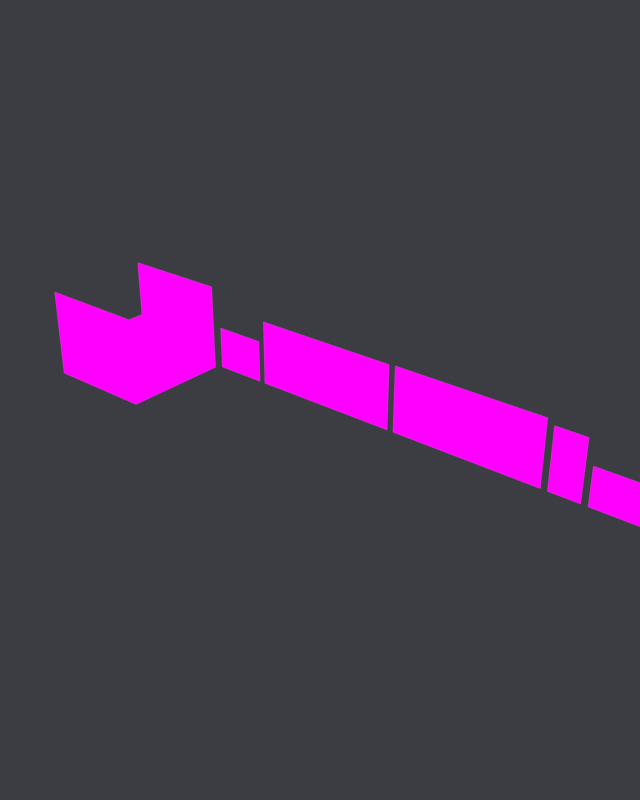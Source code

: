 # Source: aruun_reference.blend  (saved by Blender 5.2.45; exported with 4.5.12 LTS)
import bpy
from mathutils import Matrix  # noqa: F401  (used for matrix-valued properties, if any)

bpy.ops.wm.read_factory_settings(use_empty=True)
scene = bpy.context.scene
scene.name = 'Scene'

# ---- collections
col_reference = bpy.data.collections.new('REFERENCE'); scene.collection.children.link(col_reference)

# ---- images (referenced by path relative to the original .blend; pixels are not part of the script)
import os
ASSET_DIR = os.environ.get("B2B_ASSET_DIR", "")  # directory of the original .blend (textures are referenced by path, not embedded)
HERE = os.path.dirname(os.path.abspath(__file__))  # packed textures are extracted next to this script under _unpacked/

def load_image(name, relpath, width, height, colorspace="sRGB"):
    """Load a texture the original file referenced (path relative to the .blend, or extracted next to this script)."""
    p = next((c for c in (os.path.join(HERE, relpath), os.path.join(ASSET_DIR, relpath)) if relpath and os.path.exists(c)), "")
    if p:
        img = bpy.data.images.load(p, check_existing=True)
        img.name = name
    else:  # same state as the original file: an image datablock whose file is absent (Cycles renders it pink)
        img = bpy.data.images.new(name, width, height)
        img.source = "FILE"
        img.filepath = "//" + (relpath or name)
    img.colorspace_settings.name = colorspace
    return img
img_aruun_front_png = load_image('aruun_front.png', 'aruun_front.png', 1024, 1024, 'sRGB')
img_aruun_back_png = load_image('aruun_back.png', 'aruun_back.png', 1024, 1024, 'sRGB')
img_aruun_side_png = load_image('aruun_side.png', 'aruun_side.png', 1024, 1024, 'sRGB')
img_detail_head_png_001 = load_image('detail_head.png.001', 'detail_head.png', 1024, 1024, 'sRGB')
img_detail_mace_png_001 = load_image('detail_mace.png.001', 'detail_mace.png', 1024, 1024, 'sRGB')
img_detail_expressions_png_001 = load_image('detail_expressions.png.001', 'detail_expressions.png', 1024, 1024, 'sRGB')
img_detail_wing_sketch_png_001 = load_image('detail_wing_sketch.png.001', 'detail_wing_sketch.png', 1024, 1024, 'sRGB')
img_detail_beetle_ref_png_001 = load_image('detail_beetle_ref.png.001', 'detail_beetle_ref.png', 1024, 1024, 'sRGB')

# ---- materials (node trees are filled in below, after node groups)
mat_ref_front = bpy.data.materials.new('Ref_Front')
mat_ref_front.use_backface_culling = True
mat_ref_back = bpy.data.materials.new('Ref_Back')
mat_ref_back.use_backface_culling = True
mat_ref_side = bpy.data.materials.new('Ref_Side')
mat_ref_side.use_backface_culling = True
mat_ref_detail_head = bpy.data.materials.new('Ref_detail_head')
mat_ref_detail_head.use_backface_culling = True
mat_ref_detail_mace = bpy.data.materials.new('Ref_detail_mace')
mat_ref_detail_mace.use_backface_culling = True
mat_ref_detail_expressions = bpy.data.materials.new('Ref_detail_expressions')
mat_ref_detail_expressions.use_backface_culling = True
mat_ref_detail_wing_sketch = bpy.data.materials.new('Ref_detail_wing_sketch')
mat_ref_detail_wing_sketch.use_backface_culling = True
mat_ref_detail_beetle_ref = bpy.data.materials.new('Ref_detail_beetle_ref')
mat_ref_detail_beetle_ref.use_backface_culling = True

# ---- material node trees
mat_ref_front.use_nodes = True; mat_ref_front.node_tree.nodes.clear()
_N = mat_ref_front.node_tree.nodes; _L = mat_ref_front.node_tree.links
n0 = _N.new('ShaderNodeTexImage'); n0.name = 'Image Texture'; n0.location = (0, 0)
n0.image = img_aruun_front_png
n1 = _N.new('ShaderNodeEmission'); n1.name = 'Emission'; n1.location = (0, 0)
n2 = _N.new('ShaderNodeBsdfTransparent'); n2.name = 'Transparent BSDF'; n2.location = (0, 0)
n3 = _N.new('ShaderNodeMixShader'); n3.name = 'Mix Shader'; n3.location = (0, 0)
n4 = _N.new('ShaderNodeOutputMaterial'); n4.name = 'Material Output'; n4.location = (0, 0)
n5 = _N.new('ShaderNodeMath'); n5.name = 'Math'; n5.location = (0, 0)
n5.operation = 'MULTIPLY'
n5.inputs[1].default_value = 1.0
_L.new(n0.outputs[0], n1.inputs[0])
_L.new(n0.outputs[1], n5.inputs[0])
_L.new(n5.outputs[0], n3.inputs[0])
_L.new(n2.outputs[0], n3.inputs[1])
_L.new(n1.outputs[0], n3.inputs[2])
_L.new(n3.outputs[0], n4.inputs[0])
n4.is_active_output = True
mat_ref_back.use_nodes = True; mat_ref_back.node_tree.nodes.clear()
_N = mat_ref_back.node_tree.nodes; _L = mat_ref_back.node_tree.links
n0 = _N.new('ShaderNodeTexImage'); n0.name = 'Image Texture'; n0.location = (0, 0)
n0.image = img_aruun_back_png
n1 = _N.new('ShaderNodeEmission'); n1.name = 'Emission'; n1.location = (0, 0)
n2 = _N.new('ShaderNodeBsdfTransparent'); n2.name = 'Transparent BSDF'; n2.location = (0, 0)
n3 = _N.new('ShaderNodeMixShader'); n3.name = 'Mix Shader'; n3.location = (0, 0)
n4 = _N.new('ShaderNodeOutputMaterial'); n4.name = 'Material Output'; n4.location = (0, 0)
n5 = _N.new('ShaderNodeMath'); n5.name = 'Math'; n5.location = (0, 0)
n5.operation = 'MULTIPLY'
n5.inputs[1].default_value = 1.0
_L.new(n0.outputs[0], n1.inputs[0])
_L.new(n0.outputs[1], n5.inputs[0])
_L.new(n5.outputs[0], n3.inputs[0])
_L.new(n2.outputs[0], n3.inputs[1])
_L.new(n1.outputs[0], n3.inputs[2])
_L.new(n3.outputs[0], n4.inputs[0])
n4.is_active_output = True
mat_ref_side.use_nodes = True; mat_ref_side.node_tree.nodes.clear()
_N = mat_ref_side.node_tree.nodes; _L = mat_ref_side.node_tree.links
n0 = _N.new('ShaderNodeTexImage'); n0.name = 'Image Texture'; n0.location = (0, 0)
n0.image = img_aruun_side_png
n1 = _N.new('ShaderNodeEmission'); n1.name = 'Emission'; n1.location = (0, 0)
n2 = _N.new('ShaderNodeBsdfTransparent'); n2.name = 'Transparent BSDF'; n2.location = (0, 0)
n3 = _N.new('ShaderNodeMixShader'); n3.name = 'Mix Shader'; n3.location = (0, 0)
n4 = _N.new('ShaderNodeOutputMaterial'); n4.name = 'Material Output'; n4.location = (0, 0)
n5 = _N.new('ShaderNodeMath'); n5.name = 'Math'; n5.location = (0, 0)
n5.operation = 'MULTIPLY'
n5.inputs[1].default_value = 1.0
_L.new(n0.outputs[0], n1.inputs[0])
_L.new(n0.outputs[1], n5.inputs[0])
_L.new(n5.outputs[0], n3.inputs[0])
_L.new(n2.outputs[0], n3.inputs[1])
_L.new(n1.outputs[0], n3.inputs[2])
_L.new(n3.outputs[0], n4.inputs[0])
n4.is_active_output = True
mat_ref_detail_head.use_nodes = True; mat_ref_detail_head.node_tree.nodes.clear()
_N = mat_ref_detail_head.node_tree.nodes; _L = mat_ref_detail_head.node_tree.links
n0 = _N.new('ShaderNodeTexImage'); n0.name = 'Image Texture'; n0.location = (0, 0)
n0.image = img_detail_head_png_001
n1 = _N.new('ShaderNodeEmission'); n1.name = 'Emission'; n1.location = (0, 0)
n2 = _N.new('ShaderNodeBsdfTransparent'); n2.name = 'Transparent BSDF'; n2.location = (0, 0)
n3 = _N.new('ShaderNodeMixShader'); n3.name = 'Mix Shader'; n3.location = (0, 0)
n4 = _N.new('ShaderNodeOutputMaterial'); n4.name = 'Material Output'; n4.location = (0, 0)
n5 = _N.new('ShaderNodeMath'); n5.name = 'Math'; n5.location = (0, 0)
n5.operation = 'MULTIPLY'
n5.inputs[1].default_value = 1.0
_L.new(n0.outputs[0], n1.inputs[0])
_L.new(n0.outputs[1], n5.inputs[0])
_L.new(n5.outputs[0], n3.inputs[0])
_L.new(n2.outputs[0], n3.inputs[1])
_L.new(n1.outputs[0], n3.inputs[2])
_L.new(n3.outputs[0], n4.inputs[0])
n4.is_active_output = True
mat_ref_detail_mace.use_nodes = True; mat_ref_detail_mace.node_tree.nodes.clear()
_N = mat_ref_detail_mace.node_tree.nodes; _L = mat_ref_detail_mace.node_tree.links
n0 = _N.new('ShaderNodeTexImage'); n0.name = 'Image Texture'; n0.location = (0, 0)
n0.image = img_detail_mace_png_001
n1 = _N.new('ShaderNodeEmission'); n1.name = 'Emission'; n1.location = (0, 0)
n2 = _N.new('ShaderNodeBsdfTransparent'); n2.name = 'Transparent BSDF'; n2.location = (0, 0)
n3 = _N.new('ShaderNodeMixShader'); n3.name = 'Mix Shader'; n3.location = (0, 0)
n4 = _N.new('ShaderNodeOutputMaterial'); n4.name = 'Material Output'; n4.location = (0, 0)
n5 = _N.new('ShaderNodeMath'); n5.name = 'Math'; n5.location = (0, 0)
n5.operation = 'MULTIPLY'
n5.inputs[1].default_value = 1.0
_L.new(n0.outputs[0], n1.inputs[0])
_L.new(n0.outputs[1], n5.inputs[0])
_L.new(n5.outputs[0], n3.inputs[0])
_L.new(n2.outputs[0], n3.inputs[1])
_L.new(n1.outputs[0], n3.inputs[2])
_L.new(n3.outputs[0], n4.inputs[0])
n4.is_active_output = True
mat_ref_detail_expressions.use_nodes = True; mat_ref_detail_expressions.node_tree.nodes.clear()
_N = mat_ref_detail_expressions.node_tree.nodes; _L = mat_ref_detail_expressions.node_tree.links
n0 = _N.new('ShaderNodeTexImage'); n0.name = 'Image Texture'; n0.location = (0, 0)
n0.image = img_detail_expressions_png_001
n1 = _N.new('ShaderNodeEmission'); n1.name = 'Emission'; n1.location = (0, 0)
n2 = _N.new('ShaderNodeBsdfTransparent'); n2.name = 'Transparent BSDF'; n2.location = (0, 0)
n3 = _N.new('ShaderNodeMixShader'); n3.name = 'Mix Shader'; n3.location = (0, 0)
n4 = _N.new('ShaderNodeOutputMaterial'); n4.name = 'Material Output'; n4.location = (0, 0)
n5 = _N.new('ShaderNodeMath'); n5.name = 'Math'; n5.location = (0, 0)
n5.operation = 'MULTIPLY'
n5.inputs[1].default_value = 1.0
_L.new(n0.outputs[0], n1.inputs[0])
_L.new(n0.outputs[1], n5.inputs[0])
_L.new(n5.outputs[0], n3.inputs[0])
_L.new(n2.outputs[0], n3.inputs[1])
_L.new(n1.outputs[0], n3.inputs[2])
_L.new(n3.outputs[0], n4.inputs[0])
n4.is_active_output = True
mat_ref_detail_wing_sketch.use_nodes = True; mat_ref_detail_wing_sketch.node_tree.nodes.clear()
_N = mat_ref_detail_wing_sketch.node_tree.nodes; _L = mat_ref_detail_wing_sketch.node_tree.links
n0 = _N.new('ShaderNodeTexImage'); n0.name = 'Image Texture'; n0.location = (0, 0)
n0.image = img_detail_wing_sketch_png_001
n1 = _N.new('ShaderNodeEmission'); n1.name = 'Emission'; n1.location = (0, 0)
n2 = _N.new('ShaderNodeBsdfTransparent'); n2.name = 'Transparent BSDF'; n2.location = (0, 0)
n3 = _N.new('ShaderNodeMixShader'); n3.name = 'Mix Shader'; n3.location = (0, 0)
n4 = _N.new('ShaderNodeOutputMaterial'); n4.name = 'Material Output'; n4.location = (0, 0)
n5 = _N.new('ShaderNodeMath'); n5.name = 'Math'; n5.location = (0, 0)
n5.operation = 'MULTIPLY'
n5.inputs[1].default_value = 1.0
_L.new(n0.outputs[0], n1.inputs[0])
_L.new(n0.outputs[1], n5.inputs[0])
_L.new(n5.outputs[0], n3.inputs[0])
_L.new(n2.outputs[0], n3.inputs[1])
_L.new(n1.outputs[0], n3.inputs[2])
_L.new(n3.outputs[0], n4.inputs[0])
n4.is_active_output = True
mat_ref_detail_beetle_ref.use_nodes = True; mat_ref_detail_beetle_ref.node_tree.nodes.clear()
_N = mat_ref_detail_beetle_ref.node_tree.nodes; _L = mat_ref_detail_beetle_ref.node_tree.links
n0 = _N.new('ShaderNodeTexImage'); n0.name = 'Image Texture'; n0.location = (0, 0)
n0.image = img_detail_beetle_ref_png_001
n1 = _N.new('ShaderNodeEmission'); n1.name = 'Emission'; n1.location = (0, 0)
n2 = _N.new('ShaderNodeBsdfTransparent'); n2.name = 'Transparent BSDF'; n2.location = (0, 0)
n3 = _N.new('ShaderNodeMixShader'); n3.name = 'Mix Shader'; n3.location = (0, 0)
n4 = _N.new('ShaderNodeOutputMaterial'); n4.name = 'Material Output'; n4.location = (0, 0)
n5 = _N.new('ShaderNodeMath'); n5.name = 'Math'; n5.location = (0, 0)
n5.operation = 'MULTIPLY'
n5.inputs[1].default_value = 1.0
_L.new(n0.outputs[0], n1.inputs[0])
_L.new(n0.outputs[1], n5.inputs[0])
_L.new(n5.outputs[0], n3.inputs[0])
_L.new(n2.outputs[0], n3.inputs[1])
_L.new(n1.outputs[0], n3.inputs[2])
_L.new(n3.outputs[0], n4.inputs[0])
n4.is_active_output = True

# ---- world
world_w = bpy.data.worlds.new('W'); scene.world = world_w
world_w.use_nodes = True; world_w.node_tree.nodes.clear()
_N = world_w.node_tree.nodes; _L = world_w.node_tree.links
n0 = _N.new('ShaderNodeBackground'); n0.name = 'Background'; n0.location = (-200, 100)
n0.inputs[0].default_value = (0.045, 0.047, 0.055, 1.0)
n1 = _N.new('ShaderNodeOutputWorld'); n1.name = 'World Output'; n1.location = (200, 100)
_L.new(n0.outputs[0], n1.inputs[0])
n1.is_active_output = True

# ---- cameras
cam_cam_front = bpy.data.cameras.new('Cam_Front')
cam_cam_front.type = 'ORTHO'
cam_cam_front.ortho_scale = 3.4
cam_cam_left = bpy.data.cameras.new('Cam_Left')
cam_cam_left.type = 'ORTHO'
cam_cam_left.ortho_scale = 3.4
cam_cam_back = bpy.data.cameras.new('Cam_Back')
cam_cam_back.type = 'ORTHO'
cam_cam_back.ortho_scale = 3.4

# ---- meshes
me_ref_front = bpy.data.meshes.new('Ref_Front')
me_ref_front.from_pydata([(-1.6, 1.6, -0.1), (1.6, 1.6, -0.1), (1.6, 1.6, 2.5), (-1.6, 1.6, 2.5)], [], [(0, 1, 2, 3)])
_uv = me_ref_front.uv_layers.new(name='UV')
_uv.uv.foreach_set('vector', [0.0, 0.0, 1.0, 0.0, 1.0, 1.0, 0.0, 1.0])
me_ref_front.materials.append(mat_ref_front)
me_ref_front.update()
me_ref_back = bpy.data.meshes.new('Ref_Back')
me_ref_back.from_pydata([(1.6, -1.6, -0.1), (-1.6, -1.6, -0.1), (-1.6, -1.6, 2.5), (1.6, -1.6, 2.5)], [], [(0, 1, 2, 3)])
_uv = me_ref_back.uv_layers.new(name='UV')
_uv.uv.foreach_set('vector', [0.0, 0.0, 1.0, 0.0, 1.0, 1.0, 0.0, 1.0])
me_ref_back.materials.append(mat_ref_back)
me_ref_back.update()
me_ref_side = bpy.data.meshes.new('Ref_Side')
me_ref_side.from_pydata([(1.6, 1.6, -0.1), (1.6, -1.6, -0.1), (1.6, -1.6, 2.5), (1.6, 1.6, 2.5)], [], [(0, 1, 2, 3)])
_uv = me_ref_side.uv_layers.new(name='UV')
_uv.uv.foreach_set('vector', [0.0, 0.0, 1.0, 0.0, 1.0, 1.0, 0.0, 1.0])
me_ref_side.materials.append(mat_ref_side)
me_ref_side.update()
me_ref_detail_head = bpy.data.meshes.new('Ref_detail_head')
me_ref_detail_head.from_pydata([(1.9, 1.6, 0.0), (3.436, 1.6, 0.0), (3.436, 1.6, 1.272), (1.9, 1.6, 1.272)], [], [(0, 1, 2, 3)])
_uv = me_ref_detail_head.uv_layers.new(name='UV')
_uv.uv.foreach_set('vector', [0.0, 0.0, 1.0, 0.0, 1.0, 1.0, 0.0, 1.0])
me_ref_detail_head.materials.append(mat_ref_detail_head)
me_ref_detail_head.update()
me_ref_detail_mace = bpy.data.meshes.new('Ref_detail_mace')
me_ref_detail_mace.from_pydata([(3.636, 1.6, 0.0), (8.088, 1.6, 0.0), (8.088, 1.6, 1.944), (3.636, 1.6, 1.944)], [], [(0, 1, 2, 3)])
_uv = me_ref_detail_mace.uv_layers.new(name='UV')
_uv.uv.foreach_set('vector', [0.0, 0.0, 1.0, 0.0, 1.0, 1.0, 0.0, 1.0])
me_ref_detail_mace.materials.append(mat_ref_detail_mace)
me_ref_detail_mace.update()
me_ref_detail_expressions = bpy.data.meshes.new('Ref_detail_expressions')
me_ref_detail_expressions.from_pydata([(8.288, 1.6, 0.0), (12.78, 1.6, 0.0), (12.78, 1.6, 1.968), (8.288, 1.6, 1.968)], [], [(0, 1, 2, 3)])
_uv = me_ref_detail_expressions.uv_layers.new(name='UV')
_uv.uv.foreach_set('vector', [0.0, 0.0, 1.0, 0.0, 1.0, 1.0, 0.0, 1.0])
me_ref_detail_expressions.materials.append(mat_ref_detail_expressions)
me_ref_detail_expressions.update()
me_ref_detail_wing_sketch = bpy.data.meshes.new('Ref_detail_wing_sketch')
me_ref_detail_wing_sketch.from_pydata([(12.98, 1.6, 0.0), (13.88, 1.6, 0.0), (13.88, 1.6, 1.824), (12.98, 1.6, 1.824)], [], [(0, 1, 2, 3)])
_uv = me_ref_detail_wing_sketch.uv_layers.new(name='UV')
_uv.uv.foreach_set('vector', [0.0, 0.0, 1.0, 0.0, 1.0, 1.0, 0.0, 1.0])
me_ref_detail_wing_sketch.materials.append(mat_ref_detail_wing_sketch)
me_ref_detail_wing_sketch.update()
me_ref_detail_beetle_ref = bpy.data.meshes.new('Ref_detail_beetle_ref')
me_ref_detail_beetle_ref.from_pydata([(14.08, 1.6, 0.0), (15.73, 1.6, 0.0), (15.73, 1.6, 1.128), (14.08, 1.6, 1.128)], [], [(0, 1, 2, 3)])
_uv = me_ref_detail_beetle_ref.uv_layers.new(name='UV')
_uv.uv.foreach_set('vector', [0.0, 0.0, 1.0, 0.0, 1.0, 1.0, 0.0, 1.0])
me_ref_detail_beetle_ref.materials.append(mat_ref_detail_beetle_ref)
me_ref_detail_beetle_ref.update()

# ---- objects
ob_cam_front = bpy.data.objects.new('Cam_Front', cam_cam_front)
ob_cam_left = bpy.data.objects.new('Cam_Left', cam_cam_left)
ob_cam_back = bpy.data.objects.new('Cam_Back', cam_cam_back)
ob_ref_front = bpy.data.objects.new('Ref_Front', me_ref_front)
ob_ref_back = bpy.data.objects.new('Ref_Back', me_ref_back)
ob_ref_side = bpy.data.objects.new('Ref_Side', me_ref_side)
ob_ref_detail_head = bpy.data.objects.new('Ref_detail_head', me_ref_detail_head)
ob_ref_detail_mace = bpy.data.objects.new('Ref_detail_mace', me_ref_detail_mace)
ob_ref_detail_expressions = bpy.data.objects.new('Ref_detail_expressions', me_ref_detail_expressions)
ob_ref_detail_wing_sketch = bpy.data.objects.new('Ref_detail_wing_sketch', me_ref_detail_wing_sketch)
ob_ref_detail_beetle_ref = bpy.data.objects.new('Ref_detail_beetle_ref', me_ref_detail_beetle_ref)
ob_ruler_2_4m = bpy.data.objects.new('Ruler_2.4m', None)

# ---- transforms, parenting, visibility, modifiers, constraints
ob_cam_front.location = (0.0, -6.0, 1.2)
ob_cam_front.rotation_euler = (1.571, 0.0, 0.0)
ob_cam_left.location = (-6.0, 0.0, 1.2)
ob_cam_left.rotation_euler = (1.571, 0.0, -1.571)
ob_cam_back.location = (0.0, 6.0, 1.2)
ob_cam_back.rotation_euler = (1.571, 0.0, 3.142)
ob_ref_front.location = (0.0, 0.0, 0.0)
ob_ref_front.hide_select = True
ob_ref_front.visible_shadow = False
ob_ref_back.location = (0.0, 0.0, 0.0)
ob_ref_back.hide_select = True
ob_ref_back.visible_shadow = False
ob_ref_side.location = (0.0, 0.0, 0.0)
ob_ref_side.hide_select = True
ob_ref_side.visible_shadow = False
ob_ref_detail_head.location = (0.0, 0.0, 0.0)
ob_ref_detail_head.hide_select = True
ob_ref_detail_head.visible_shadow = False
ob_ref_detail_mace.location = (0.0, 0.0, 0.0)
ob_ref_detail_mace.hide_select = True
ob_ref_detail_mace.visible_shadow = False
ob_ref_detail_expressions.location = (0.0, 0.0, 0.0)
ob_ref_detail_expressions.hide_select = True
ob_ref_detail_expressions.visible_shadow = False
ob_ref_detail_wing_sketch.location = (0.0, 0.0, 0.0)
ob_ref_detail_wing_sketch.hide_select = True
ob_ref_detail_wing_sketch.visible_shadow = False
ob_ref_detail_beetle_ref.location = (0.0, 0.0, 0.0)
ob_ref_detail_beetle_ref.hide_select = True
ob_ref_detail_beetle_ref.visible_shadow = False
ob_ruler_2_4m.location = (-1.2, 0.0, 0.0)
ob_ruler_2_4m.empty_display_type = 'SINGLE_ARROW'
ob_ruler_2_4m.empty_display_size = 2.4

# ---- collection membership
scene.collection.objects.link(ob_cam_front)
scene.collection.objects.link(ob_cam_left)
scene.collection.objects.link(ob_cam_back)
col_reference.objects.link(ob_ref_front)
col_reference.objects.link(ob_ref_back)
col_reference.objects.link(ob_ref_side)
col_reference.objects.link(ob_ref_detail_head)
col_reference.objects.link(ob_ref_detail_mace)
col_reference.objects.link(ob_ref_detail_expressions)
col_reference.objects.link(ob_ref_detail_wing_sketch)
col_reference.objects.link(ob_ref_detail_beetle_ref)
col_reference.objects.link(ob_ruler_2_4m)

# ---- scene / render settings (as saved in the file)
scene.frame_start = 1; scene.frame_end = 250; scene.frame_set(1)
scene.render.engine = 'BLENDER_EEVEE_NEXT'
scene.render.resolution_x = 1000
scene.render.resolution_y = 1250
scene.render.bake_bias = 0.0
scene.render.bake_samples = 0
scene.render.compositor_device = 'GPU'
scene.eevee.use_volume_custom_range = False
scene.eevee.fast_gi_thickness_near = 0.1
scene.eevee.fast_gi_thickness_far = 0.0
scene.eevee.ray_tracing_options.screen_trace_thickness = 0.1
scene.view_settings.view_transform = 'Standard'
bpy.context.view_layer.update()

# ---- added for rendering (the .blend has no active camera): camera
cam_auto = bpy.data.cameras.new('AutoCamera')
cam_auto.lens = 50.0
cam_auto.sensor_width = 36.0
cam_auto.clip_end = 1000.0
ob_auto_camera = bpy.data.objects.new('AutoCamera', cam_auto)
scene.collection.objects.link(ob_auto_camera)
ob_auto_camera.location = (23.5495, -19.7802, 14.3868)
ob_auto_camera.rotation_euler = (1.09748, -7.21219e-08, 0.694738)
scene.camera = ob_auto_camera
bpy.context.view_layer.update()
